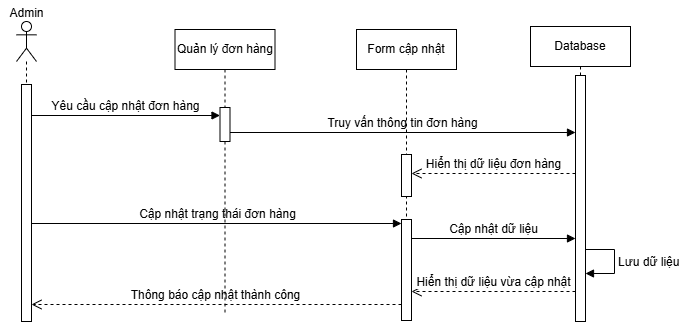

The diagram above was exported from draw.io. Its source (the exported page's mxGraphModel, read from the mxfile embedded in the PNG):
<mxGraphModel dx="-3902" dy="334" grid="0" gridSize="10" guides="1" tooltips="1" connect="1" arrows="1" fold="1" page="0" pageScale="1" pageWidth="1169" pageHeight="827" math="0" shadow="0">
  <root>
    <mxCell id="0" />
    <mxCell id="1" parent="0" />
    <mxCell id="zpAFXPBLFKelYqg8-WM3-354" value="Admin" style="text;html=1;align=center;verticalAlign=middle;resizable=0;points=[];autosize=1;strokeColor=none;fillColor=none;" vertex="1" parent="1">
      <mxGeometry x="5720" y="806" width="52" height="26" as="geometry" />
    </mxCell>
    <mxCell id="zpAFXPBLFKelYqg8-WM3-355" value="Yêu cầu cập nhật đơn hàng" style="html=1;verticalAlign=bottom;endArrow=block;curved=0;rounded=0;" edge="1" parent="1">
      <mxGeometry width="80" relative="1" as="geometry">
        <mxPoint x="5751" y="920.9999999999998" as="sourcePoint" />
        <mxPoint x="5939.5" y="920.9999999999998" as="targetPoint" />
      </mxGeometry>
    </mxCell>
    <mxCell id="zpAFXPBLFKelYqg8-WM3-356" value="Truy vấn thông tin đơn hàng" style="html=1;verticalAlign=bottom;endArrow=block;curved=0;rounded=0;" edge="1" parent="1" target="zpAFXPBLFKelYqg8-WM3-369">
      <mxGeometry width="80" relative="1" as="geometry">
        <mxPoint x="5949.5" y="938" as="sourcePoint" />
        <mxPoint x="6284.5" y="938" as="targetPoint" />
      </mxGeometry>
    </mxCell>
    <mxCell id="zpAFXPBLFKelYqg8-WM3-357" value="Hiển thị dữ liệu đơn hàng" style="html=1;verticalAlign=bottom;endArrow=open;dashed=1;endSize=8;curved=0;rounded=0;" edge="1" parent="1">
      <mxGeometry relative="1" as="geometry">
        <mxPoint x="6295" y="979" as="sourcePoint" />
        <mxPoint x="6131" y="979" as="targetPoint" />
      </mxGeometry>
    </mxCell>
    <mxCell id="zpAFXPBLFKelYqg8-WM3-358" value="Cập nhật trạng thái đơn hàng" style="html=1;verticalAlign=bottom;endArrow=block;curved=0;rounded=0;" edge="1" parent="1" target="zpAFXPBLFKelYqg8-WM3-367">
      <mxGeometry width="80" relative="1" as="geometry">
        <mxPoint x="5751" y="1029" as="sourcePoint" />
        <mxPoint x="6108.5" y="1029" as="targetPoint" />
      </mxGeometry>
    </mxCell>
    <mxCell id="zpAFXPBLFKelYqg8-WM3-359" value="Cập nhật dữ liệu" style="html=1;verticalAlign=bottom;endArrow=block;curved=0;rounded=0;" edge="1" parent="1">
      <mxGeometry width="80" relative="1" as="geometry">
        <mxPoint x="6131" y="1044" as="sourcePoint" />
        <mxPoint x="6295" y="1044" as="targetPoint" />
      </mxGeometry>
    </mxCell>
    <mxCell id="zpAFXPBLFKelYqg8-WM3-360" value="Lưu dữ liệu" style="html=1;align=left;spacingLeft=2;endArrow=block;rounded=0;edgeStyle=orthogonalEdgeStyle;curved=0;rounded=0;" edge="1" parent="1">
      <mxGeometry relative="1" as="geometry">
        <mxPoint x="6305" y="1055.0034782608695" as="sourcePoint" />
        <Array as="points">
          <mxPoint x="6334" y="1054.96" />
          <mxPoint x="6334" y="1078.96" />
        </Array>
        <mxPoint x="6305" y="1079.0034782608698" as="targetPoint" />
      </mxGeometry>
    </mxCell>
    <mxCell id="zpAFXPBLFKelYqg8-WM3-361" value="Hiển thị dữ liệu vừa cập nhật" style="html=1;verticalAlign=bottom;endArrow=open;dashed=1;endSize=8;curved=0;rounded=0;" edge="1" parent="1">
      <mxGeometry relative="1" as="geometry">
        <mxPoint x="6295" y="1097" as="sourcePoint" />
        <mxPoint x="6131" y="1097" as="targetPoint" />
      </mxGeometry>
    </mxCell>
    <mxCell id="zpAFXPBLFKelYqg8-WM3-362" value="Thông báo cập nhật thành công" style="html=1;verticalAlign=bottom;endArrow=open;dashed=1;endSize=8;curved=0;rounded=0;" edge="1" parent="1" source="zpAFXPBLFKelYqg8-WM3-367">
      <mxGeometry relative="1" as="geometry">
        <mxPoint x="6108.5" y="1110" as="sourcePoint" />
        <mxPoint x="5751" y="1110" as="targetPoint" />
      </mxGeometry>
    </mxCell>
    <mxCell id="zpAFXPBLFKelYqg8-WM3-363" value="Quản lý đơn hàng" style="shape=umlLifeline;perimeter=lifelinePerimeter;whiteSpace=wrap;html=1;container=1;dropTarget=0;collapsible=0;recursiveResize=0;outlineConnect=0;portConstraint=eastwest;newEdgeStyle={&quot;curved&quot;:0,&quot;rounded&quot;:0};" vertex="1" parent="1">
      <mxGeometry x="5894.5" y="835" width="100" height="285" as="geometry" />
    </mxCell>
    <mxCell id="zpAFXPBLFKelYqg8-WM3-364" value="" style="html=1;points=[[0,0,0,0,5],[0,1,0,0,-5],[1,0,0,0,5],[1,1,0,0,-5]];perimeter=orthogonalPerimeter;outlineConnect=0;targetShapes=umlLifeline;portConstraint=eastwest;newEdgeStyle={&quot;curved&quot;:0,&quot;rounded&quot;:0};" vertex="1" parent="zpAFXPBLFKelYqg8-WM3-363">
      <mxGeometry x="45" y="78" width="10" height="34" as="geometry" />
    </mxCell>
    <mxCell id="zpAFXPBLFKelYqg8-WM3-365" value="Form cập nhật" style="shape=umlLifeline;perimeter=lifelinePerimeter;whiteSpace=wrap;html=1;container=1;dropTarget=0;collapsible=0;recursiveResize=0;outlineConnect=0;portConstraint=eastwest;newEdgeStyle={&quot;curved&quot;:0,&quot;rounded&quot;:0};" vertex="1" parent="1">
      <mxGeometry x="6076" y="835" width="100" height="291" as="geometry" />
    </mxCell>
    <mxCell id="zpAFXPBLFKelYqg8-WM3-366" value="" style="html=1;points=[[0,0,0,0,5],[0,1,0,0,-5],[1,0,0,0,5],[1,1,0,0,-5]];perimeter=orthogonalPerimeter;outlineConnect=0;targetShapes=umlLifeline;portConstraint=eastwest;newEdgeStyle={&quot;curved&quot;:0,&quot;rounded&quot;:0};" vertex="1" parent="zpAFXPBLFKelYqg8-WM3-365">
      <mxGeometry x="45" y="125" width="10" height="42" as="geometry" />
    </mxCell>
    <mxCell id="zpAFXPBLFKelYqg8-WM3-367" value="" style="html=1;points=[[0,0,0,0,5],[0,1,0,0,-5],[1,0,0,0,5],[1,1,0,0,-5]];perimeter=orthogonalPerimeter;outlineConnect=0;targetShapes=umlLifeline;portConstraint=eastwest;newEdgeStyle={&quot;curved&quot;:0,&quot;rounded&quot;:0};" vertex="1" parent="zpAFXPBLFKelYqg8-WM3-365">
      <mxGeometry x="45" y="190" width="10" height="101" as="geometry" />
    </mxCell>
    <mxCell id="zpAFXPBLFKelYqg8-WM3-368" value="Database" style="shape=umlLifeline;perimeter=lifelinePerimeter;whiteSpace=wrap;html=1;container=1;dropTarget=0;collapsible=0;recursiveResize=0;outlineConnect=0;portConstraint=eastwest;newEdgeStyle={&quot;curved&quot;:0,&quot;rounded&quot;:0};" vertex="1" parent="1">
      <mxGeometry x="6250" y="832" width="100" height="288" as="geometry" />
    </mxCell>
    <mxCell id="zpAFXPBLFKelYqg8-WM3-369" value="" style="html=1;points=[[0,0,0,0,5],[0,1,0,0,-5],[1,0,0,0,5],[1,1,0,0,-5]];perimeter=orthogonalPerimeter;outlineConnect=0;targetShapes=umlLifeline;portConstraint=eastwest;newEdgeStyle={&quot;curved&quot;:0,&quot;rounded&quot;:0};" vertex="1" parent="zpAFXPBLFKelYqg8-WM3-368">
      <mxGeometry x="45" y="49" width="10" height="246" as="geometry" />
    </mxCell>
    <mxCell id="zpAFXPBLFKelYqg8-WM3-370" value="" style="shape=umlLifeline;perimeter=lifelinePerimeter;whiteSpace=wrap;html=1;container=1;dropTarget=0;collapsible=0;recursiveResize=0;outlineConnect=0;portConstraint=eastwest;newEdgeStyle={&quot;curved&quot;:0,&quot;rounded&quot;:0};participant=umlActor;" vertex="1" parent="1">
      <mxGeometry x="5736" y="827" width="20" height="300" as="geometry" />
    </mxCell>
    <mxCell id="zpAFXPBLFKelYqg8-WM3-371" value="" style="html=1;points=[[0,0,0,0,5],[0,1,0,0,-5],[1,0,0,0,5],[1,1,0,0,-5]];perimeter=orthogonalPerimeter;outlineConnect=0;targetShapes=umlLifeline;portConstraint=eastwest;newEdgeStyle={&quot;curved&quot;:0,&quot;rounded&quot;:0};" vertex="1" parent="zpAFXPBLFKelYqg8-WM3-370">
      <mxGeometry x="5" y="63" width="10" height="237" as="geometry" />
    </mxCell>
  </root>
</mxGraphModel>